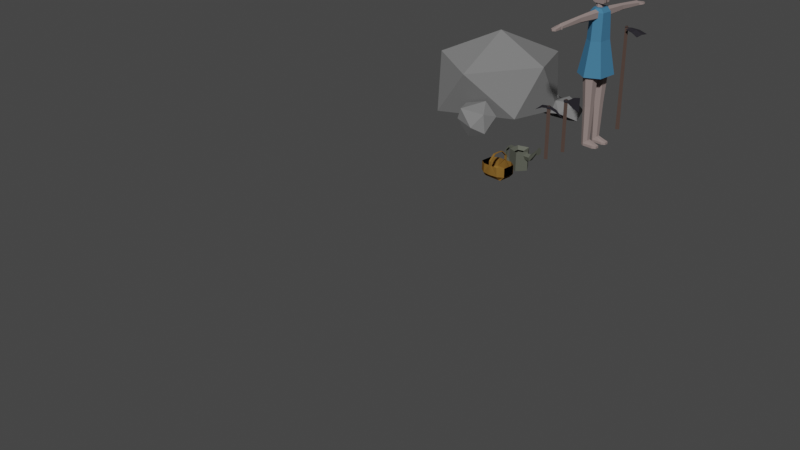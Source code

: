 # Source: temporary_objects.blend  (saved by Blender 2.82.7; exported with 4.5.12 LTS)
import bpy
from mathutils import Matrix  # noqa: F401  (used for matrix-valued properties, if any)

bpy.ops.wm.read_factory_settings(use_empty=True)
scene = bpy.context.scene
scene.name = 'Scene'

# ---- collections
col_collection = bpy.data.collections.new('Collection'); scene.collection.children.link(col_collection)

# ---- materials (node trees are filled in below, after node groups)
mat_dress_001 = bpy.data.materials.new('Dress.001')
mat_dress_001.use_transparent_shadow = False
mat_skin = bpy.data.materials.new('Skin')
mat_skin.use_transparent_shadow = False
mat_dress = bpy.data.materials.new('Dress')
mat_dress.use_transparent_shadow = False
mat_metal_001 = bpy.data.materials.new('Metal.001')
mat_metal_001.use_transparent_shadow = False
mat_material_001 = bpy.data.materials.new('Material.001')
mat_material_001.use_transparent_shadow = False
mat_metal = bpy.data.materials.new('Metal')
mat_metal.use_transparent_shadow = False
mat_stone = bpy.data.materials.new('Stone')
mat_stone.use_transparent_shadow = False
mat_metal_003 = bpy.data.materials.new('Metal.003')
mat_metal_003.use_transparent_shadow = False
mat_material_003 = bpy.data.materials.new('Material.003')
mat_material_003.use_transparent_shadow = False

# ---- material node trees
mat_dress_001.use_nodes = True; mat_dress_001.node_tree.nodes.clear()
_N = mat_dress_001.node_tree.nodes; _L = mat_dress_001.node_tree.links
n0 = _N.new('ShaderNodeOutputMaterial'); n0.name = 'Material Output'; n0.location = (300, 300)
n1 = _N.new('ShaderNodeBsdfPrincipled'); n1.name = 'Principled BSDF'; n1.location = (10, 300)
n1.distribution = 'GGX'
n1.subsurface_method = 'BURLEY'
n1.inputs[0].default_value = (0.05666, 0.1797, 0.3108, 1.0)
n1.inputs[2].default_value = 0.0
n1.inputs[3].default_value = 1.45
n1.inputs[13].default_value = 0.0
n1.inputs[27].default_value = (0.0, 0.0, 0.0, 1.0)
n1.inputs[28].default_value = 1.0
_L.new(n1.outputs[0], n0.inputs[0])
n0.is_active_output = True
mat_skin.use_nodes = True; mat_skin.node_tree.nodes.clear()
_N = mat_skin.node_tree.nodes; _L = mat_skin.node_tree.links
n0 = _N.new('ShaderNodeOutputMaterial'); n0.name = 'Material Output'; n0.location = (300, 300)
n1 = _N.new('ShaderNodeBsdfPrincipled'); n1.name = 'Principled BSDF'; n1.location = (10, 300)
n1.distribution = 'GGX'
n1.subsurface_method = 'BURLEY'
n1.inputs[0].default_value = (0.2738, 0.2124, 0.1994, 1.0)
n1.inputs[2].default_value = 1.0
n1.inputs[3].default_value = 1.45
n1.inputs[13].default_value = 0.5923
n1.inputs[27].default_value = (0.0, 0.0, 0.0, 1.0)
n1.inputs[28].default_value = 1.0
_L.new(n1.outputs[0], n0.inputs[0])
n0.is_active_output = True
mat_dress.use_nodes = True; mat_dress.node_tree.nodes.clear()
_N = mat_dress.node_tree.nodes; _L = mat_dress.node_tree.links
n0 = _N.new('ShaderNodeOutputMaterial'); n0.name = 'Material Output'; n0.location = (300, 300)
n1 = _N.new('ShaderNodeBsdfPrincipled'); n1.name = 'Principled BSDF'; n1.location = (10, 300)
n1.distribution = 'GGX'
n1.subsurface_method = 'BURLEY'
n1.inputs[0].default_value = (0.3108, 0.09031, 0.1283, 1.0)
n1.inputs[2].default_value = 0.0
n1.inputs[3].default_value = 1.45
n1.inputs[13].default_value = 0.0
n1.inputs[27].default_value = (0.0, 0.0, 0.0, 1.0)
n1.inputs[28].default_value = 1.0
_L.new(n1.outputs[0], n0.inputs[0])
n0.is_active_output = True
mat_metal_001.use_nodes = True; mat_metal_001.node_tree.nodes.clear()
_N = mat_metal_001.node_tree.nodes; _L = mat_metal_001.node_tree.links
n0 = _N.new('ShaderNodeOutputMaterial'); n0.name = 'Material Output'; n0.location = (300, 300)
n1 = _N.new('ShaderNodeBsdfPrincipled'); n1.name = 'Principled BSDF'; n1.location = (10, 300)
n1.distribution = 'GGX'
n1.subsurface_method = 'BURLEY'
n1.inputs[0].default_value = (0.0251, 0.02351, 0.0291, 1.0)
n1.inputs[3].default_value = 1.45
n1.inputs[13].default_value = 0.08333
n1.inputs[27].default_value = (0.0, 0.0, 0.0, 1.0)
n1.inputs[28].default_value = 1.0
_L.new(n1.outputs[0], n0.inputs[0])
n0.is_active_output = True
mat_material_001.use_nodes = True; mat_material_001.node_tree.nodes.clear()
_N = mat_material_001.node_tree.nodes; _L = mat_material_001.node_tree.links
n0 = _N.new('ShaderNodeOutputMaterial'); n0.name = 'Material Output'; n0.location = (300, 300)
n1 = _N.new('ShaderNodeBsdfPrincipled'); n1.name = 'Principled BSDF'; n1.location = (10, 300)
n1.distribution = 'GGX'
n1.subsurface_method = 'BURLEY'
n1.inputs[0].default_value = (0.07658, 0.05134, 0.04286, 1.0)
n1.inputs[2].default_value = 0.0
n1.inputs[3].default_value = 1.45
n1.inputs[13].default_value = 0.0
n1.inputs[27].default_value = (0.0, 0.0, 0.0, 1.0)
n1.inputs[28].default_value = 1.0
_L.new(n1.outputs[0], n0.inputs[0])
n0.is_active_output = True
mat_metal.use_nodes = True; mat_metal.node_tree.nodes.clear()
_N = mat_metal.node_tree.nodes; _L = mat_metal.node_tree.links
n0 = _N.new('ShaderNodeOutputMaterial'); n0.name = 'Material Output'; n0.location = (300, 300)
n1 = _N.new('ShaderNodeBsdfPrincipled'); n1.name = 'Principled BSDF'; n1.location = (10, 300)
n1.distribution = 'GGX'
n1.subsurface_method = 'BURLEY'
n1.inputs[0].default_value = (0.1324, 0.1515, 0.2019, 1.0)
n1.inputs[2].default_value = 0.7639
n1.inputs[3].default_value = 1.45
n1.inputs[13].default_value = 0.125
n1.inputs[27].default_value = (0.0, 0.0, 0.0, 1.0)
n1.inputs[28].default_value = 1.0
_L.new(n1.outputs[0], n0.inputs[0])
n0.is_active_output = True
mat_stone.use_nodes = True; mat_stone.node_tree.nodes.clear()
_N = mat_stone.node_tree.nodes; _L = mat_stone.node_tree.links
n0 = _N.new('ShaderNodeOutputMaterial'); n0.name = 'Material Output'; n0.location = (300, 300)
n1 = _N.new('ShaderNodeBsdfPrincipled'); n1.name = 'Principled BSDF'; n1.location = (10, 300)
n1.distribution = 'GGX'
n1.subsurface_method = 'BURLEY'
n1.inputs[0].default_value = (0.1902, 0.1902, 0.1902, 1.0)
n1.inputs[2].default_value = 1.0
n1.inputs[3].default_value = 1.45
n1.inputs[13].default_value = 0.1769
n1.inputs[27].default_value = (0.0, 0.0, 0.0, 1.0)
n1.inputs[28].default_value = 1.0
_L.new(n1.outputs[0], n0.inputs[0])
n0.is_active_output = True
mat_metal_003.use_nodes = True; mat_metal_003.node_tree.nodes.clear()
_N = mat_metal_003.node_tree.nodes; _L = mat_metal_003.node_tree.links
n0 = _N.new('ShaderNodeOutputMaterial'); n0.name = 'Material Output'; n0.location = (300, 300)
n1 = _N.new('ShaderNodeBsdfPrincipled'); n1.name = 'Principled BSDF'; n1.location = (10, 300)
n1.distribution = 'GGX'
n1.subsurface_method = 'BURLEY'
n1.inputs[0].default_value = (0.1549, 0.1626, 0.131, 1.0)
n1.inputs[1].default_value = 0.5278
n1.inputs[2].default_value = 0.6111
n1.inputs[3].default_value = 1.45
n1.inputs[13].default_value = 0.1667
n1.inputs[27].default_value = (0.0, 0.0, 0.0, 1.0)
n1.inputs[28].default_value = 1.0
_L.new(n1.outputs[0], n0.inputs[0])
n0.is_active_output = True
mat_material_003.use_nodes = True; mat_material_003.node_tree.nodes.clear()
_N = mat_material_003.node_tree.nodes; _L = mat_material_003.node_tree.links
n0 = _N.new('ShaderNodeOutputMaterial'); n0.name = 'Material Output'; n0.location = (300, 300)
n1 = _N.new('ShaderNodeBsdfPrincipled'); n1.name = 'Principled BSDF'; n1.location = (10, 300)
n1.distribution = 'GGX'
n1.subsurface_method = 'BURLEY'
n1.inputs[0].default_value = (0.214, 0.1115, 0.02462, 1.0)
n1.inputs[2].default_value = 0.1111
n1.inputs[3].default_value = 1.45
n1.inputs[13].default_value = 0.0
n1.inputs[27].default_value = (0.0, 0.0, 0.0, 1.0)
n1.inputs[28].default_value = 1.0
_L.new(n1.outputs[0], n0.inputs[0])
n0.is_active_output = True

# ---- world
world_world = bpy.data.worlds.new('World'); scene.world = world_world
world_world.use_nodes = True; world_world.node_tree.nodes.clear()
_N = world_world.node_tree.nodes; _L = world_world.node_tree.links
n0 = _N.new('ShaderNodeOutputWorld'); n0.name = 'World Output'; n0.location = (300, 300)
n1 = _N.new('ShaderNodeBackground'); n1.name = 'Background'; n1.location = (10, 300)
n1.inputs[0].default_value = (0.05088, 0.05088, 0.05088, 1.0)
_L.new(n1.outputs[0], n0.inputs[0])
n0.is_active_output = True
world_world.color = (0.05088, 0.05088, 0.05088)
world_world.use_sun_shadow = False
world_world.sun_shadow_jitter_overblur = 0.0

# ---- cameras
cam_camera = bpy.data.cameras.new('Camera')
cam_camera.clip_end = 100.0
cam_camera.ortho_scale = 7.314

# ---- meshes
me_cylinder = bpy.data.meshes.new('Cylinder')
me_cylinder.from_pydata([(-2.187e-09, 0.2232, 0.8199), (-6.766e-09, 0.09207, 1.601), (0.1709, 0.1246, 0.8199), (0.0535, 0.05966, 1.601), (-0.1709, 0.1246, 0.8199), (-0.0535, 0.05966, 1.601), (-6.501e-09, 0.1823, 0.8199), (0.07358, 0.1398, 0.8199), (0.07358, 0.05486, 0.8199), (-1.393e-08, 0.01238, 0.8199), (-0.07358, 0.05486, 0.8199), (-0.07358, 0.1398, 0.8199), (-6.854e-09, 0.1529, 0.4495), (0.05566, 0.1207, 0.4495), (0.05566, 0.05645, 0.4495), (-1.247e-08, 0.02432, 0.4495), (-0.05566, 0.05645, 0.4495), (-0.05566, 0.1207, 0.4495), (-5.314e-09, 0.1429, 1.23), (0.1013, 0.08441, 1.23), (-0.1013, 0.08441, 1.23), (-0.1709, 0.0, 0.8199), (-0.0535, 0.0, 1.601), (-0.1013, 0.0, 1.23), (-0.001782, 0.3853, 1.571), (0.001563, 0.1013, 1.591), (0.02778, 0.3851, 1.553), (0.04477, 0.0849, 1.565), (0.02778, 0.3845, 1.505), (0.04477, 0.08991, 1.496), (-0.001782, 0.3843, 1.487), (0.001562, 0.1236, 1.469), (-0.03088, 0.3845, 1.505), (-0.04246, 0.08991, 1.496), (-0.03088, 0.3851, 1.553), (-0.04246, 0.0849, 1.565), (0.1709, 0.0, 0.8199), (0.0535, 0.0, 1.601), (0.1013, 0.0, 1.23), (-0.04168, 0.1127, -0.009717), (-7.523e-09, 0.1367, -0.009717), (-0.04168, 0.06452, -0.009717), (-1.173e-08, 0.04046, -0.009717), (0.04168, 0.06452, 0.03132), (0.04168, 0.1127, 0.03132), (-0.04168, 0.1127, -0.03681), (-7.523e-09, 0.1367, -0.03681), (-0.04168, 0.06452, -0.03681), (-1.173e-08, 0.04046, -0.03681), (0.04168, 0.06452, -0.03681), (0.04168, 0.1127, -0.03681), (0.1725, 0.06452, -0.009717), (0.1309, 0.04046, -0.009717), (0.1725, 0.1127, -0.009717), (0.1309, 0.1367, -0.009717), (0.1725, 0.06452, -0.03681), (0.1309, 0.04046, -0.03681), (0.1725, 0.1127, -0.03681), (0.1309, 0.1367, -0.03681), (-5.298e-09, 0.123, 1.555), (0.09109, 0.0682, 1.555), (-0.09109, 0.0682, 1.555), (-0.09109, 0.0, 1.555), (0.09109, 0.0, 1.555), (-0.007286, 0.6919, 1.546), (0.02922, 0.697, 1.523), (0.02922, 0.6965, 1.496), (-0.007286, 0.6908, 1.482), (-0.03915, 0.6911, 1.493), (-0.03915, 0.6916, 1.526), (0.02535, 0.812, 1.507), (0.02535, 0.8115, 1.487), (-0.03915, 0.8115, 1.487), (-0.03915, 0.812, 1.507), (-0.006898, 0.6911, 1.493), (-0.006898, 0.8343, 1.507), (-0.006898, 0.8337, 1.487), (0.02535, 0.7131, 1.49), (0.02535, 0.7137, 1.524), (-0.03915, 0.7137, 1.524), (-0.03915, 0.7131, 1.49), (-0.006898, 0.7172, 1.49), (-0.006898, 0.7178, 1.535), (0.05915, 0.7387, 1.516), (0.05935, 0.7385, 1.502), (0.05294, 0.7503, 1.517), (0.05321, 0.7501, 1.499), (-0.01504, 0.04216, 1.602), (-0.01525, 0.03651, 1.654), (0.0308, 0.02084, 1.602), (0.02155, 0.02113, 1.654), (-0.0535, 0.02084, 1.602), (-0.05205, 0.02113, 1.654), (0.0308, -0.0001607, 1.602), (0.02155, 0.0, 1.654), (-0.05205, 0.0, 1.654), (-0.07724, -0.005017, 1.771), (0.07148, -0.005017, 1.771), (-0.04607, 0.04644, 1.65), (-0.05968, 0.05994, 1.799), (0.07148, 0.05742, 1.771), (-0.07724, 0.05742, 1.771), (0.0651, 0.04644, 1.65), (0.03876, 0.05994, 1.799), (-0.04607, -0.005017, 1.65), (-0.05968, -0.005017, 1.799), (0.0651, -0.005017, 1.65), (0.03876, -0.005017, 1.799), (-0.07724, 0.04758, 1.663), (0.07148, 0.04758, 1.663), (0.07148, -0.005017, 1.663), (-0.07724, -0.005017, 1.663)], [], [(59, 1, 3, 60), (3, 1, 5, 22, 37), (62, 22, 5, 61), (61, 5, 1, 59), (8, 9, 15, 14), (17, 12, 40, 39), (9, 10, 16, 15), (6, 7, 13, 12), (10, 11, 17, 16), (7, 8, 14, 13), (11, 6, 12, 17), (0, 2, 36, 21, 4), (4, 20, 18, 0), (21, 23, 20, 4), (0, 18, 19, 2), (24, 25, 27, 26), (26, 27, 29, 28), (28, 29, 31, 30), (30, 31, 33, 32), (32, 33, 35, 34), (34, 35, 25, 24), (2, 19, 38, 36), (60, 3, 37, 63), (28, 30, 67, 66), (40, 44, 53, 54), (12, 13, 44, 40), (14, 15, 42, 43), (16, 17, 39, 41), (13, 14, 43, 44), (15, 16, 41, 42), (46, 50, 49, 48, 47, 45), (49, 50, 57, 55), (41, 39, 45, 47), (42, 48, 56, 52), (42, 41, 47, 48), (39, 40, 46, 45), (54, 53, 57, 58), (51, 52, 56, 55), (53, 51, 55, 57), (43, 42, 52, 51), (46, 40, 54, 58), (50, 46, 58, 57), (44, 43, 51, 53), (48, 49, 55, 56), (19, 60, 63, 38), (20, 61, 59, 18), (23, 62, 61, 20), (18, 59, 60, 19), (34, 24, 64, 69), (30, 32, 68, 67), (26, 28, 66, 65), (32, 34, 69, 68), (24, 26, 65, 64), (78, 77, 71, 70), (68, 74, 66, 67), (75, 70, 71, 76), (82, 78, 70, 75), (80, 79, 73, 72), (81, 80, 72, 76), (77, 81, 76, 71), (79, 82, 75, 73), (73, 75, 76, 72), (69, 64, 82, 79), (66, 74, 81, 77), (74, 68, 80, 81), (68, 69, 79, 80), (64, 65, 78, 82), (78, 65, 83, 85), (83, 84, 86, 85), (66, 77, 86, 84), (77, 78, 85, 86), (65, 66, 84, 83), (87, 88, 90, 89), (90, 88, 92, 95, 94), (22, 95, 92, 91), (91, 92, 88, 87), (89, 90, 94, 93), (96, 105, 99, 101), (101, 99, 103, 100), (98, 108, 109, 102), (102, 109, 110, 106), (111, 96, 101, 108), (108, 101, 100, 109), (103, 99, 105, 107), (98, 102, 106, 104), (100, 103, 107, 97), (109, 100, 97, 110), (104, 111, 108, 98)])
me_cylinder.polygons.foreach_set('material_index', [0, 0, 0, 0, 1, 1, 1, 1, 1, 1, 1, 0, 0, 0, 0, 1, 1, 1, 1, 1, 1, 0, 0, 1, 1, 1, 1, 1, 1, 1, 1, 1, 1, 1, 1, 1, 1, 1, 1, 1, 1, 1, 1, 1, 0, 0, 0, 0, 1, 1, 1, 1, 1, 1, 1, 1, 1, 1, 1, 1, 1, 1, 1, 1, 1, 1, 1, 1, 1, 1, 1, 1, 1, 1, 1, 1, 1, 1, 1, 1, 1, 1, 1, 1, 1, 1, 1, 1])
_uv = me_cylinder.uv_layers.new(name='UVMap')
_uv.uv.foreach_set('vector', [1.0, 0.9706, 1.0, 1.0, 0.8333, 1.0, 0.8333, 0.9706, 0.4578, 0.37, 0.25, 0.49, 0.04215, 0.37, 0.04215, 0.25, 0.4578, 0.25, 0.25, 0.9706, 0.25, 1.0, 0.1667, 1.0, 0.1667, 0.9706, 0.1667, 0.9706, 0.1667, 1.0, -8.941e-08, 1.0, -8.941e-08, 0.9706, 0.9578, 0.13, 0.75, 0.01, 0.75, 0.01, 0.9578, 0.13, 0.5422, 0.37, 0.75, 0.49, 0.75, 0.49, 0.5422, 0.37, 0.75, 0.01, 0.5422, 0.13, 0.5422, 0.13, 0.75, 0.01, 0.75, 0.49, 0.9578, 0.37, 0.9578, 0.37, 0.75, 0.49, 0.5422, 0.13, 0.5422, 0.37, 0.5422, 0.37, 0.5422, 0.13, 0.9578, 0.37, 0.9578, 0.13, 0.9578, 0.13, 0.9578, 0.37, 0.5422, 0.37, 0.75, 0.49, 0.75, 0.49, 0.5422, 0.37, -8.941e-08, 0.5, 0.8333, 0.5, 0.75, 0.5, 0.25, 0.5, 0.1667, 0.5, 0.1667, 0.5, 0.1667, 0.7623, -8.941e-08, 0.7623, -8.941e-08, 0.5, 0.25, 0.5, 0.25, 0.7623, 0.1667, 0.7623, 0.1667, 0.5, 1.0, 0.5, 1.0, 0.7623, 0.8333, 0.7623, 0.8333, 0.5, 1.0, 0.5, 1.0, 1.0, 0.8333, 1.0, 0.8333, 0.5, 0.8333, 0.5, 0.8333, 1.0, 0.6667, 1.0, 0.6667, 0.5, 0.6667, 0.5, 0.6667, 1.0, 0.5, 1.0, 0.5, 0.5, 0.5, 0.5, 0.5, 1.0, 0.3333, 1.0, 0.3333, 0.5, 0.3333, 0.5, 0.3333, 1.0, 0.1667, 1.0, 0.1667, 0.5, 0.1667, 0.5, 0.1667, 1.0, -8.941e-08, 1.0, -8.941e-08, 0.5, 0.8333, 0.5, 0.8333, 0.7623, 0.75, 0.7623, 0.75, 0.5, 0.8333, 0.9706, 0.8333, 1.0, 0.75, 1.0, 0.75, 0.9706, 0.6667, 0.5, 0.5, 0.5, 0.5, 0.5, 0.6667, 0.5, 0.75, 0.49, 0.9578, 0.37, 0.9578, 0.37, 0.75, 0.49, 0.75, 0.49, 0.9578, 0.37, 0.9578, 0.37, 0.75, 0.49, 0.9578, 0.13, 0.75, 0.01, 0.75, 0.01, 0.9578, 0.13, 0.5422, 0.13, 0.5422, 0.37, 0.5422, 0.37, 0.5422, 0.13, 0.9578, 0.37, 0.9578, 0.13, 0.9578, 0.13, 0.9578, 0.37, 0.75, 0.01, 0.5422, 0.13, 0.5422, 0.13, 0.75, 0.01, 0.75, 0.49, 0.9578, 0.37, 0.9578, 0.13, 0.75, 0.01, 0.5422, 0.13, 0.5422, 0.37, 0.9578, 0.13, 0.9578, 0.37, 0.9578, 0.37, 0.9578, 0.13, 0.5422, 0.13, 0.5422, 0.37, 0.5422, 0.37, 0.5422, 0.13, 0.75, 0.01, 0.75, 0.01, 0.75, 0.01, 0.75, 0.01, 0.75, 0.01, 0.5422, 0.13, 0.5422, 0.13, 0.75, 0.01, 0.5422, 0.37, 0.75, 0.49, 0.75, 0.49, 0.5422, 0.37, 0.75, 0.49, 0.9578, 0.37, 0.9578, 0.37, 0.75, 0.49, 0.9578, 0.13, 0.75, 0.01, 0.75, 0.01, 0.9578, 0.13, 0.9578, 0.37, 0.9578, 0.13, 0.9578, 0.13, 0.9578, 0.37, 0.9578, 0.13, 0.75, 0.01, 0.75, 0.01, 0.9578, 0.13, 0.75, 0.49, 0.75, 0.49, 0.75, 0.49, 0.75, 0.49, 0.9578, 0.37, 0.75, 0.49, 0.75, 0.49, 0.9578, 0.37, 0.9578, 0.37, 0.9578, 0.13, 0.9578, 0.13, 0.9578, 0.37, 0.75, 0.01, 0.9578, 0.13, 0.9578, 0.13, 0.75, 0.01, 0.8333, 0.7623, 0.8333, 0.9706, 0.75, 0.9706, 0.75, 0.7623, 0.1667, 0.7623, 0.1667, 0.9706, -8.941e-08, 0.9706, -8.941e-08, 0.7623, 0.25, 0.7623, 0.25, 0.9706, 0.1667, 0.9706, 0.1667, 0.7623, 1.0, 0.7623, 1.0, 0.9706, 0.8333, 0.9706, 0.8333, 0.7623, 0.1667, 0.5, -8.941e-08, 0.5, -8.941e-08, 0.5, 0.1667, 0.5, 0.5, 0.5, 0.3333, 0.5, 0.3333, 0.5, 0.5, 0.5, 0.8333, 0.5, 0.6667, 0.5, 0.6667, 0.5, 0.8333, 0.5, 0.3333, 0.5, 0.1667, 0.5, 0.1667, 0.5, 0.3333, 0.5, 1.0, 0.5, 0.8333, 0.5, 0.8333, 0.5, 1.0, 0.5, 0.8333, 0.5, 0.6667, 0.5, 0.6667, 0.5, 0.8333, 0.5, 0.3333, 0.5, 0.5, 0.5, 0.6667, 0.5, 0.5, 0.5, 0.5, 0.5, 0.8333, 0.5, 0.6667, 0.5, 0.5, 0.5, 0.5, 0.5, 0.8333, 0.5, 0.8333, 0.5, 0.5, 0.5, 0.3333, 0.5, 0.1667, 0.5, 0.1667, 0.5, 0.3333, 0.5, 0.5, 0.5, 0.3333, 0.5, 0.3333, 0.5, 0.5, 0.5, 0.6667, 0.5, 0.5, 0.5, 0.5, 0.5, 0.6667, 0.5, 0.1667, 0.5, 0.5, 0.5, 0.5, 0.5, 0.1667, 0.5, 0.1667, 0.5, 0.5, 0.5, 0.5, 0.5, 0.3333, 0.5, 0.1667, 0.5, 0.5, 0.5, 0.5, 0.5, 0.1667, 0.5, 0.6667, 0.5, 0.5, 0.5, 0.5, 0.5, 0.6667, 0.5, 0.5, 0.5, 0.3333, 0.5, 0.3333, 0.5, 0.5, 0.5, 0.3333, 0.5, 0.1667, 0.5, 0.1667, 0.5, 0.3333, 0.5, 0.5, 0.5, 0.8333, 0.5, 0.8333, 0.5, 0.5, 0.5, 0.8333, 0.5, 0.8333, 0.5, 0.8333, 0.5, 0.8333, 0.5, 0.8333, 0.5, 0.6667, 0.5, 0.6667, 0.5, 0.8333, 0.5, 0.6667, 0.5, 0.6667, 0.5, 0.6667, 0.5, 0.6667, 0.5, 0.6667, 0.5, 0.8333, 0.5, 0.8333, 0.5, 0.6667, 0.5, 0.8333, 0.5, 0.6667, 0.5, 0.6667, 0.5, 0.8333, 0.5, 1.0, 0.5, 1.0, 1.0, 0.8333, 1.0, 0.8333, 0.5, 0.4578, 0.37, 0.25, 0.49, 0.04215, 0.37, 0.04215, 0.25, 0.4578, 0.25, 0.25, 0.5, 0.25, 1.0, 0.1667, 1.0, 0.1667, 0.5, 0.1667, 0.5, 0.1667, 1.0, -8.941e-08, 1.0, -8.941e-08, 0.5, 0.8333, 0.5, 0.8333, 1.0, 0.75, 1.0, 0.75, 0.5, 0.5784, 0.125, 0.625, 0.125, 0.625, 0.25, 0.5784, 0.25, 0.5784, 0.25, 0.625, 0.25, 0.625, 0.5, 0.5784, 0.5, 0.375, 0.25, 0.3962, 0.25, 0.3962, 0.5, 0.375, 0.5, 0.375, 0.5, 0.3962, 0.5, 0.3962, 0.625, 0.375, 0.625, 0.3962, 0.125, 0.5784, 0.125, 0.5784, 0.25, 0.3962, 0.25, 0.3962, 0.25, 0.5784, 0.25, 0.5784, 0.5, 0.3962, 0.5, 0.625, 0.5, 0.875, 0.5, 0.875, 0.625, 0.625, 0.625, 0.125, 0.5, 0.375, 0.5, 0.375, 0.625, 0.125, 0.625, 0.5784, 0.5, 0.625, 0.5, 0.625, 0.625, 0.5784, 0.625, 0.3962, 0.5, 0.5784, 0.5, 0.5784, 0.625, 0.3962, 0.625, 0.375, 0.125, 0.3962, 0.125, 0.3962, 0.25, 0.375, 0.25])
me_cylinder.materials.append(mat_dress_001)
me_cylinder.materials.append(mat_skin)
me_cylinder.materials.append(mat_dress)
me_cylinder.use_remesh_fix_poles = True
me_cylinder.use_remesh_preserve_attributes = False
me_cylinder.use_mirror_vertex_groups = False
me_cylinder.update()
me_cylinder_002 = bpy.data.meshes.new('Cylinder.002')
me_cylinder_002.from_pydata([(0.0, 1.0, -0.3701), (-2.98e-08, 0.7804, 1.63), (0.866, -0.5, -0.3701), (0.6758, -0.3902, 1.63), (-0.866, -0.5, -0.3701), (-0.6758, -0.3902, 1.63), (-2.944e-08, 0.783, 1.606), (0.6781, -0.3915, 1.606), (-0.6781, -0.3915, 1.606), (-2.958e-08, 0.782, 1.615), (0.6772, -0.391, 1.615), (-0.6772, -0.391, 1.615), (0.6772, -0.391, 1.615), (0.6781, -0.3915, 1.606), (-0.6772, -0.391, 1.615), (-0.6781, -0.3915, 1.606), (-2.944e-08, 0.783, 1.606), (-2.958e-08, 0.782, 1.615), (0.6772, -0.391, 1.615), (0.6781, -0.3915, 1.606), (-0.6772, -0.391, 1.615), (-0.6781, -0.3915, 1.606), (-2.944e-08, 0.783, 1.606), (-2.958e-08, 0.782, 1.615), (0.7769, -0.3334, 1.615), (0.7778, -0.3339, 1.606), (0.09973, 0.8406, 1.606), (0.09973, 0.8396, 1.615), (-0.7751, -0.3345, 1.615), (-0.776, -0.335, 1.606), (-0.09789, 0.8395, 1.606), (-0.09789, 0.8385, 1.615), (0.6772, -0.4782, 1.615), (0.6781, -0.4787, 1.606), (-0.6772, -0.4782, 1.615), (-0.6781, -0.4787, 1.606), (-1.209, -0.5849, 1.612), (-1.21, -0.5854, 1.609), (-1.111, -0.7286, 1.612), (-1.112, -0.7291, 1.609), (-5.08, -6.938, 1.52), (0.04408, -2.409, 1.587), (-8.546, -0.9339, 1.52), (-2.062, 1.238, 1.587), (-8.582, -0.9548, 1.526), (-5.116, -6.959, 1.526), (0.00796, -2.429, 1.593), (-2.098, 1.218, 1.593), (-2.637, -4.742, 1.573), (-5.423, 0.08338, 1.573), (-2.673, -4.763, 1.579), (-5.459, 0.06253, 1.579), (-6.945, -4.012, 1.542), (-1.141, -0.6614, 1.609), (-6.981, -4.033, 1.548), (-1.177, -0.6822, 1.615), (-4.198, -2.427, 1.601), (-4.162, -2.406, 1.595)], [], [(9, 1, 3, 10), (10, 3, 5, 11), (11, 5, 1, 9), (4, 8, 6, 0), (2, 7, 8, 4), (0, 6, 7, 2), (11, 9, 17, 14), (9, 10, 12, 17), (14, 17, 23, 20), (17, 12, 18, 23), (15, 13, 19, 21), (7, 6, 16, 13), (6, 8, 15, 16), (10, 11, 14, 12), (22, 21, 29, 30), (19, 22, 26, 25), (13, 16, 22, 19), (16, 15, 21, 22), (12, 14, 20, 18), (26, 27, 24, 25), (32, 33, 25, 24), (23, 18, 24, 27), (29, 28, 31, 30), (20, 23, 31, 28), (33, 32, 34, 35), (18, 20, 34, 32), (21, 19, 33, 35), (29, 28, 36, 37), (34, 35, 39, 38), (28, 34, 38, 36), (57, 49, 43, 53), (56, 55, 47, 51), (53, 43, 47, 55), (52, 40, 45, 54), (49, 42, 44, 51), (48, 41, 46, 50), (40, 48, 50, 45), (43, 49, 51, 47), (54, 56, 51, 44), (52, 42, 49, 57), (40, 52, 57, 48), (45, 50, 56, 54), (42, 52, 54, 44), (41, 53, 55, 46), (50, 46, 55, 56), (48, 57, 53, 41), (27, 26, 30, 31)])
me_cylinder_002.polygons.foreach_set('material_index', [1, 1, 1, 1, 1, 1, 0, 0, 0, 0, 0, 0, 0, 0, 0, 0, 0, 0, 0, 0, 0, 0, 0, 0, 0, 0, 0, 0, 0, 0, 0, 0, 0, 0, 0, 0, 0, 0, 0, 0, 0, 0, 0, 0, 0, 0, 0])
_uv = me_cylinder_002.uv_layers.new(name='UVMap')
_uv.uv.foreach_set('vector', [1.0, 0.9963, 1.0, 1.0, 0.6667, 1.0, 0.6667, 0.9963, 0.6667, 0.9963, 0.6667, 1.0, 0.3333, 1.0, 0.3333, 0.9963, 0.3333, 0.9963, 0.3333, 1.0, -5.96e-08, 1.0, -5.96e-08, 0.9963, 0.3333, 0.5, 0.3333, 0.994, -5.96e-08, 0.994, -5.96e-08, 0.5, 0.6667, 0.5, 0.6667, 0.994, 0.3333, 0.994, 0.3333, 0.5, 1.0, 0.5, 1.0, 0.994, 0.6667, 0.994, 0.6667, 0.5, 0.3333, 0.9963, -5.96e-08, 0.9963, -5.96e-08, 0.9963, 0.3333, 0.9963, 1.0, 0.9963, 0.6667, 0.9963, 0.6667, 0.9963, 1.0, 0.9963, 0.3333, 0.9963, -5.96e-08, 0.9963, -5.96e-08, 0.9963, 0.3333, 0.9963, 1.0, 0.9963, 0.6667, 0.9963, 0.6667, 0.9963, 1.0, 0.9963, 0.3333, 0.994, 0.6667, 0.994, 0.6667, 0.994, 0.3333, 0.994, 0.6667, 0.994, 1.0, 0.994, 1.0, 0.994, 0.6667, 0.994, -5.96e-08, 0.994, 0.3333, 0.994, 0.3333, 0.994, -5.96e-08, 0.994, 0.6667, 0.9963, 0.3333, 0.9963, 0.3333, 0.9963, 0.6667, 0.9963, -5.96e-08, 0.994, 0.3333, 0.994, 0.3333, 0.994, -5.96e-08, 0.994, 0.6667, 0.994, 1.0, 0.994, 1.0, 0.994, 0.6667, 0.994, 0.6667, 0.994, 1.0, 0.994, 1.0, 0.994, 0.6667, 0.994, -5.96e-08, 0.994, 0.3333, 0.994, 0.3333, 0.994, -5.96e-08, 0.994, 0.6667, 0.9963, 0.3333, 0.9963, 0.3333, 0.9963, 0.6667, 0.9963, 1.0, 0.994, 1.0, 0.9963, 0.6667, 0.9963, 0.6667, 0.994, 0.6667, 0.9963, 0.6667, 0.994, 0.6667, 0.994, 0.6667, 0.9963, 1.0, 0.9963, 0.6667, 0.9963, 0.6667, 0.9963, 1.0, 0.9963, 0.3333, 0.994, 0.3333, 0.9963, -5.96e-08, 0.9963, -5.96e-08, 0.994, 0.3333, 0.9963, -5.96e-08, 0.9963, -5.96e-08, 0.9963, 0.3333, 0.9963, 0.6667, 0.994, 0.6667, 0.9963, 0.3333, 0.9963, 0.3333, 0.994, 0.6667, 0.9963, 0.3333, 0.9963, 0.3333, 0.9963, 0.6667, 0.9963, 0.3333, 0.994, 0.6667, 0.994, 0.6667, 0.994, 0.3333, 0.994, 0.3333, 0.994, 0.3333, 0.9963, 0.3333, 0.9963, 0.3333, 0.994, 0.3333, 0.9963, 0.3333, 0.994, 0.3333, 0.994, 0.3333, 0.9963, 0.0, 0.0, 0.0, 0.0, 0.0, 0.0, 0.0, 0.0, 0.5, 0.5, 0.5, 1.0, 1.0, 1.0, 1.0, 0.5, 0.5, 0.5, 1.0, 0.5, 1.0, 1.0, 0.5, 1.0, 1.0, 0.5, 1.0, 1.0, 1.0, 1.0, 1.0, 0.5, 0.0, 0.5, 0.0, 0.0, 0.0, 0.0, 0.0, 0.5, 0.5, 1.0, 0.0, 1.0, 0.0, 1.0, 0.5, 1.0, 0.5, 0.0, 1.0, 0.0, 1.0, 0.0, 0.5, 0.0, 0.0, 0.0, 0.5, 0.0, 0.5, 0.0, 0.0, 0.0, 1.0, 1.0, 0.5, 1.0, 0.5, 1.0, 1.0, 1.0, 0.0, 0.5, 0.5, 0.5, 0.5, 1.0, 0.0, 1.0, 0.0, 0.5, 0.0, 1.0, 0.5, 1.0, 0.5, 0.5, 0.0, 0.0, 0.0, 0.5, 0.5, 0.5, 0.5, 0.0, 0.0, 0.0, 0.5, 0.0, 0.5, 0.5, 0.0, 0.5, 0.0, 1.0, 0.0, 0.5, 0.0, 0.5, 0.0, 1.0, 1.0, 0.0, 1.0, 0.5, 1.0, 0.5, 1.0, 0.0, 0.5, 0.0, 1.0, 0.0, 1.0, 0.5, 0.5, 0.5, 0.5, 0.0, 0.5, 0.5, 1.0, 0.5, 1.0, 0.0, 1.0, 0.9963, 1.0, 0.994, -5.96e-08, 0.994, -5.96e-08, 0.9963])
me_cylinder_002.materials.append(mat_metal_001)
me_cylinder_002.materials.append(mat_material_001)
me_cylinder_002.use_remesh_fix_poles = True
me_cylinder_002.use_remesh_preserve_attributes = False
me_cylinder_002.use_mirror_vertex_groups = False
me_cylinder_002.update()
me_cylinder_001 = bpy.data.meshes.new('Cylinder.001')
me_cylinder_001.from_pydata([(0.0, 1.0, -1.0), (0.0, 1.0, 1.0), (0.866, -0.5, -1.0), (0.866, -0.5, 1.0), (-0.866, -0.5, -1.0), (-0.866, -0.5, 1.0), (0.0, 1.0, 0.9162), (0.866, -0.5, 0.9162), (-0.866, -0.5, 0.9162), (-0.866, -0.7851, 1.0), (0.866, -0.7851, 1.0), (0.866, -0.7851, 0.9162), (-0.866, -0.7851, 0.9162), (1.083, -0.3745, 1.0), (0.417, 1.126, 1.0), (0.417, 1.126, 0.9162), (1.083, -0.3745, 0.9162), (-0.3988, 1.115, 0.9162), (-0.3988, 1.115, 1.0), (-1.065, -0.385, 1.0), (-1.065, -0.385, 0.9162), (0.00911, 7.988, 0.688), (0.00911, 7.988, 1.228), (0.2131, 4.562, 0.7539), (0.2131, 4.562, 1.162), (-0.1949, 4.552, 1.162), (-0.1949, 4.552, 0.7539)], [], [(1, 3, 13, 14), (3, 1, 5), (6, 8, 20, 17), (0, 2, 4), (4, 8, 6, 0), (2, 7, 8, 4), (0, 6, 7, 2), (11, 10, 9, 12), (8, 7, 11, 12), (3, 5, 9, 10), (15, 14, 13, 16), (7, 6, 15, 16), (20, 19, 18, 17), (5, 1, 18, 19), (24, 23, 21, 22), (11, 16, 13, 10), (26, 25, 22, 21), (25, 24, 22), (23, 26, 21), (15, 17, 26, 23), (18, 14, 24, 25), (17, 18, 25, 26), (14, 15, 23, 24), (12, 9, 19, 20)])
me_cylinder_001.polygons.foreach_set('material_index', [0, 1, 0, 1, 1, 1, 1, 0, 0, 0, 0, 0, 0, 0, 0, 0, 0, 0, 0, 0, 0, 0, 0, 0])
_uv = me_cylinder_001.uv_layers.new(name='UVMap')
_uv.uv.foreach_set('vector', [0.25, 0.49, 0.4578, 0.13, 0.4578, 0.13, 0.25, 0.49, 0.4578, 0.13, 0.25, 0.49, 0.04215, 0.13, -5.96e-08, 0.9791, 0.3333, 0.9791, 0.3333, 0.9791, -5.96e-08, 0.9791, 0.75, 0.49, 0.9578, 0.13, 0.5422, 0.13, 0.3333, 0.5, 0.3333, 0.9791, -5.96e-08, 0.9791, -5.96e-08, 0.5, 0.6667, 0.5, 0.6667, 0.9791, 0.3333, 0.9791, 0.3333, 0.5, 1.0, 0.5, 1.0, 0.9791, 0.6667, 0.9791, 0.6667, 0.5, 0.6667, 0.9791, 0.6667, 1.0, 0.3333, 1.0, 0.3333, 0.9791, 0.3333, 0.9791, 0.6667, 0.9791, 0.6667, 0.9791, 0.3333, 0.9791, 0.4578, 0.13, 0.04215, 0.13, 0.04215, 0.13, 0.4578, 0.13, 1.0, 0.9791, 1.0, 1.0, 0.6667, 1.0, 0.6667, 0.9791, 0.6667, 0.9791, 1.0, 0.9791, 1.0, 0.9791, 0.6667, 0.9791, 0.3333, 0.9791, 0.3333, 1.0, -5.96e-08, 1.0, -5.96e-08, 0.9791, 0.04215, 0.13, 0.25, 0.49, 0.25, 0.49, 0.04215, 0.13, 1.0, 1.0, 1.0, 0.9791, -5.96e-08, 0.9791, -5.96e-08, 1.0, 0.6667, 0.9791, 0.6667, 0.9791, 0.6667, 1.0, 0.6667, 1.0, -5.96e-08, 0.9791, -5.96e-08, 1.0, -5.96e-08, 1.0, -5.96e-08, 0.9791, 0.0, 0.0, 0.0, 0.0, 0.0, 0.0, 0.0, 0.0, 0.0, 0.0, 0.0, 0.0, 0.0, 0.0, 0.0, 0.0, 0.0, 0.0, 0.0, 0.0, 0.0, 0.0, 0.0, 0.0, 0.0, 0.0, 0.0, 0.0, -5.96e-08, 0.9791, -5.96e-08, 1.0, -5.96e-08, 1.0, -5.96e-08, 0.9791, 1.0, 1.0, 1.0, 0.9791, 1.0, 0.9791, 1.0, 1.0, 0.3333, 0.9791, 0.3333, 1.0, 0.3333, 1.0, 0.3333, 0.9791])
me_cylinder_001.materials.append(mat_metal_001)
me_cylinder_001.materials.append(mat_material_001)
me_cylinder_001.materials.append(mat_metal)
me_cylinder_001.use_remesh_fix_poles = True
me_cylinder_001.use_remesh_preserve_attributes = False
me_cylinder_001.use_mirror_vertex_groups = False
me_cylinder_001.update()
me_icosphere = bpy.data.meshes.new('Icosphere')
me_icosphere.from_pydata([(0.5321, -0.3823, -0.1206), (-0.3831, -0.6933, -0.1849), (-0.7638, 0.08472, -0.1838), (-0.2641, 0.7671, -0.274), (0.59, 0.3052, -0.1579), (0.08858, -0.774, 0.3955), (-0.5112, -0.5142, 0.4768), (-0.7516, 0.3655, 0.2846), (0.3204, 0.5987, 0.4189), (0.6644, -0.07743, 0.4565), (0.006296, -0.07112, 0.7488), (0.5956, 0.5446, -0.3595), (0.8169, 0.3991, -0.2694), (0.6903, 0.2118, -0.1623), (0.4491, 0.198, -0.2065), (0.422, 0.451, -0.3289), (0.7486, 0.593, -0.1993), (0.7795, 0.4497, -0.07813), (0.6105, 0.2457, -0.03053), (0.3815, 0.4441, -0.1307), (0.4885, 0.6153, -0.2163), (0.5849, 0.5296, -0.05316), (0.4248, 0.5206, -0.244), (0.3586, 0.4727, -0.1284), (0.2479, 0.5311, -0.1479), (0.2299, 0.5847, -0.2586), (0.3646, 0.5739, -0.3052), (0.4431, 0.5428, -0.133), (0.3628, 0.5645, -0.08439), (0.2469, 0.6104, -0.1393), (0.3397, 0.6628, -0.2608), (0.4391, 0.6169, -0.2427), (0.3874, 0.6419, -0.1544), (0.3391, -0.587, -0.2215), (0.2542, -0.8344, -0.2831), (0.09835, -0.8592, -0.1019), (0.04774, -0.6671, 0.0254), (0.2431, -0.5082, -0.07551), (0.4434, -0.7781, -0.2153), (0.3485, -0.9103, -0.1322), (0.1566, -0.8738, 0.03718), (0.2863, -0.601, 0.08984), (0.4313, -0.5798, -0.06154), (0.4075, -0.768, 0.0008989)], [], [(0, 4, 9), (1, 0, 5), (2, 1, 6), (3, 2, 7), (4, 3, 8), (0, 9, 5), (1, 5, 6), (2, 6, 7), (3, 7, 8), (4, 8, 9), (5, 9, 10), (6, 5, 10), (7, 6, 10), (8, 7, 10), (9, 8, 10), (11, 15, 20), (12, 11, 16), (13, 12, 17), (14, 13, 18), (15, 14, 19), (11, 20, 16), (12, 16, 17), (13, 17, 18), (14, 18, 19), (15, 19, 20), (16, 20, 21), (17, 16, 21), (18, 17, 21), (19, 18, 21), (20, 19, 21), (22, 26, 31), (23, 22, 27), (24, 23, 28), (25, 24, 29), (26, 25, 30), (22, 31, 27), (23, 27, 28), (24, 28, 29), (25, 29, 30), (26, 30, 31), (27, 31, 32), (28, 27, 32), (29, 28, 32), (30, 29, 32), (31, 30, 32), (33, 37, 42), (34, 33, 38), (35, 34, 39), (36, 35, 40), (37, 36, 41), (33, 42, 38), (34, 38, 39), (35, 39, 40), (36, 40, 41), (37, 41, 42), (38, 42, 43), (39, 38, 43), (40, 39, 43), (41, 40, 43), (42, 41, 43)])
_uv = me_icosphere.uv_layers.new(name='UVMap')
_uv.uv.foreach_set('vector', [0.7273, 0.1575, 0.5455, 0.1575, 0.6364, 0.3149, 0.9091, 0.1575, 0.7273, 0.1575, 0.8182, 0.3149, 0.1818, 0.1575, 0.0, 0.1575, 0.09091, 0.3149, 0.3636, 0.1575, 0.1818, 0.1575, 0.2727, 0.3149, 0.5455, 0.1575, 0.3636, 0.1575, 0.4545, 0.3149, 0.7273, 0.1575, 0.6364, 0.3149, 0.8182, 0.3149, 0.9091, 0.1575, 0.8182, 0.3149, 1.0, 0.3149, 0.1818, 0.1575, 0.09091, 0.3149, 0.2727, 0.3149, 0.3636, 0.1575, 0.2727, 0.3149, 0.4545, 0.3149, 0.5455, 0.1575, 0.4545, 0.3149, 0.6364, 0.3149, 0.8182, 0.3149, 0.6364, 0.3149, 0.7273, 0.4724, 1.0, 0.3149, 0.8182, 0.3149, 0.9091, 0.4724, 0.2727, 0.3149, 0.09091, 0.3149, 0.1818, 0.4724, 0.4545, 0.3149, 0.2727, 0.3149, 0.3636, 0.4724, 0.6364, 0.3149, 0.4545, 0.3149, 0.5455, 0.4724, 0.7273, 0.1575, 0.5455, 0.1575, 0.6364, 0.3149, 0.9091, 0.1575, 0.7273, 0.1575, 0.8182, 0.3149, 0.1818, 0.1575, 0.0, 0.1575, 0.09091, 0.3149, 0.3636, 0.1575, 0.1818, 0.1575, 0.2727, 0.3149, 0.5455, 0.1575, 0.3636, 0.1575, 0.4545, 0.3149, 0.7273, 0.1575, 0.6364, 0.3149, 0.8182, 0.3149, 0.9091, 0.1575, 0.8182, 0.3149, 1.0, 0.3149, 0.1818, 0.1575, 0.09091, 0.3149, 0.2727, 0.3149, 0.3636, 0.1575, 0.2727, 0.3149, 0.4545, 0.3149, 0.5455, 0.1575, 0.4545, 0.3149, 0.6364, 0.3149, 0.8182, 0.3149, 0.6364, 0.3149, 0.7273, 0.4724, 1.0, 0.3149, 0.8182, 0.3149, 0.9091, 0.4724, 0.2727, 0.3149, 0.09091, 0.3149, 0.1818, 0.4724, 0.4545, 0.3149, 0.2727, 0.3149, 0.3636, 0.4724, 0.6364, 0.3149, 0.4545, 0.3149, 0.5455, 0.4724, 0.7273, 0.1575, 0.5455, 0.1575, 0.6364, 0.3149, 0.9091, 0.1575, 0.7273, 0.1575, 0.8182, 0.3149, 0.1818, 0.1575, 0.0, 0.1575, 0.09091, 0.3149, 0.3636, 0.1575, 0.1818, 0.1575, 0.2727, 0.3149, 0.5455, 0.1575, 0.3636, 0.1575, 0.4545, 0.3149, 0.7273, 0.1575, 0.6364, 0.3149, 0.8182, 0.3149, 0.9091, 0.1575, 0.8182, 0.3149, 1.0, 0.3149, 0.1818, 0.1575, 0.09091, 0.3149, 0.2727, 0.3149, 0.3636, 0.1575, 0.2727, 0.3149, 0.4545, 0.3149, 0.5455, 0.1575, 0.4545, 0.3149, 0.6364, 0.3149, 0.8182, 0.3149, 0.6364, 0.3149, 0.7273, 0.4724, 1.0, 0.3149, 0.8182, 0.3149, 0.9091, 0.4724, 0.2727, 0.3149, 0.09091, 0.3149, 0.1818, 0.4724, 0.4545, 0.3149, 0.2727, 0.3149, 0.3636, 0.4724, 0.6364, 0.3149, 0.4545, 0.3149, 0.5455, 0.4724, 0.7273, 0.1575, 0.5455, 0.1575, 0.6364, 0.3149, 0.9091, 0.1575, 0.7273, 0.1575, 0.8182, 0.3149, 0.1818, 0.1575, 0.0, 0.1575, 0.09091, 0.3149, 0.3636, 0.1575, 0.1818, 0.1575, 0.2727, 0.3149, 0.5455, 0.1575, 0.3636, 0.1575, 0.4545, 0.3149, 0.7273, 0.1575, 0.6364, 0.3149, 0.8182, 0.3149, 0.9091, 0.1575, 0.8182, 0.3149, 1.0, 0.3149, 0.1818, 0.1575, 0.09091, 0.3149, 0.2727, 0.3149, 0.3636, 0.1575, 0.2727, 0.3149, 0.4545, 0.3149, 0.5455, 0.1575, 0.4545, 0.3149, 0.6364, 0.3149, 0.8182, 0.3149, 0.6364, 0.3149, 0.7273, 0.4724, 1.0, 0.3149, 0.8182, 0.3149, 0.9091, 0.4724, 0.2727, 0.3149, 0.09091, 0.3149, 0.1818, 0.4724, 0.4545, 0.3149, 0.2727, 0.3149, 0.3636, 0.4724, 0.6364, 0.3149, 0.4545, 0.3149, 0.5455, 0.4724])
me_icosphere.materials.append(mat_stone)
me_icosphere.use_remesh_fix_poles = True
me_icosphere.use_remesh_preserve_attributes = False
me_icosphere.use_mirror_vertex_groups = False
me_icosphere.update()
me_cylinder_003 = bpy.data.meshes.new('Cylinder.003')
me_cylinder_003.from_pydata([(0.0, 1.0, -1.0), (0.0, 1.0, 1.0), (0.866, -0.5, -1.0), (0.866, -0.5, 1.0), (-0.866, -0.5, -1.0), (-0.866, -0.5, 1.0), (0.0, 1.0, 0.9162), (0.866, -0.5, 0.9162), (-0.866, -0.5, 0.9162), (-0.866, -0.7851, 1.0), (0.866, -0.7851, 1.0), (0.866, -0.7851, 0.9162), (-0.866, -0.7851, 0.9162), (1.083, -0.3745, 1.0), (0.417, 1.126, 1.0), (0.417, 1.126, 0.9162), (1.083, -0.3745, 0.9162), (-0.3988, 1.115, 0.9162), (-0.3988, 1.115, 1.0), (-1.065, -0.385, 1.0), (-1.065, -0.385, 0.9162), (0.3305, 8.939, 0.7017), (0.491, 4.628, 0.8581), (0.491, 4.628, 0.9556), (0.08306, 4.618, 0.9556), (0.08306, 4.618, 0.8581), (-0.4958, -0.7095, 1.0), (-0.4958, -0.7095, 0.9162), (0.32, -0.699, 0.9162), (0.32, -0.699, 1.0), (-0.4093, -8.523, 0.7017), (-0.5698, -4.378, 0.8581), (-0.5698, -4.378, 0.9556), (-0.1618, -4.368, 0.9556), (-0.1618, -4.368, 0.8581)], [], [(1, 3, 13, 14), (3, 1, 5), (6, 8, 20, 17), (0, 2, 4), (4, 8, 6, 0), (2, 7, 8, 4), (0, 6, 7, 2), (11, 10, 9, 12), (8, 7, 11, 12), (3, 5, 9, 10), (15, 14, 13, 16), (7, 6, 15, 16), (20, 19, 18, 17), (5, 1, 18, 19), (23, 22, 21), (11, 16, 13, 10), (25, 24, 21), (24, 23, 21), (22, 25, 21), (15, 17, 25, 22), (18, 14, 23, 24), (17, 18, 24, 25), (14, 15, 22, 23), (12, 9, 19, 20), (32, 31, 30), (34, 33, 30), (33, 32, 30), (31, 34, 30), (27, 28, 34, 31), (29, 26, 32, 33), (28, 29, 33, 34), (26, 27, 31, 32)])
me_cylinder_003.polygons.foreach_set('material_index', [0, 1, 0, 1, 1, 1, 1, 0, 0, 0, 0, 0, 0, 0, 0, 0, 0, 0, 0, 0, 0, 0, 0, 0, 0, 0, 0, 0, 0, 0, 0, 0])
_uv = me_cylinder_003.uv_layers.new(name='UVMap')
_uv.uv.foreach_set('vector', [0.25, 0.49, 0.4578, 0.13, 0.4578, 0.13, 0.25, 0.49, 0.4578, 0.13, 0.25, 0.49, 0.04215, 0.13, -5.96e-08, 0.9791, 0.3333, 0.9791, 0.3333, 0.9791, -5.96e-08, 0.9791, 0.75, 0.49, 0.9578, 0.13, 0.5422, 0.13, 0.3333, 0.5, 0.3333, 0.9791, -5.96e-08, 0.9791, -5.96e-08, 0.5, 0.6667, 0.5, 0.6667, 0.9791, 0.3333, 0.9791, 0.3333, 0.5, 1.0, 0.5, 1.0, 0.9791, 0.6667, 0.9791, 0.6667, 0.5, 0.6667, 0.9791, 0.6667, 1.0, 0.3333, 1.0, 0.3333, 0.9791, 0.3333, 0.9791, 0.6667, 0.9791, 0.6667, 0.9791, 0.3333, 0.9791, 0.4578, 0.13, 0.04215, 0.13, 0.04215, 0.13, 0.4578, 0.13, 1.0, 0.9791, 1.0, 1.0, 0.6667, 1.0, 0.6667, 0.9791, 0.6667, 0.9791, 1.0, 0.9791, 1.0, 0.9791, 0.6667, 0.9791, 0.3333, 0.9791, 0.3333, 1.0, -5.96e-08, 1.0, -5.96e-08, 0.9791, 0.04215, 0.13, 0.25, 0.49, 0.25, 0.49, 0.04215, 0.13, 1.0, 1.0, 1.0, 0.9791, -5.96e-08, 1.0, 0.6667, 0.9791, 0.6667, 0.9791, 0.6667, 1.0, 0.6667, 1.0, -5.96e-08, 0.9791, -5.96e-08, 1.0, -5.96e-08, 0.9791, 0.0, 0.0, 0.0, 0.0, 0.0, 0.0, 0.0, 0.0, 0.0, 0.0, 0.0, 0.0, 0.0, 0.0, 0.0, 0.0, 0.0, 0.0, 0.0, 0.0, 0.0, 0.0, 0.0, 0.0, 0.0, 0.0, 0.0, 0.0, -5.96e-08, 0.9791, -5.96e-08, 1.0, -5.96e-08, 1.0, -5.96e-08, 0.9791, 1.0, 1.0, 1.0, 0.9791, 1.0, 0.9791, 1.0, 1.0, 0.3333, 0.9791, 0.3333, 1.0, 0.3333, 1.0, 0.3333, 0.9791, 1.0, 1.0, 1.0, 0.9791, -5.96e-08, 1.0, -5.96e-08, 0.9791, -5.96e-08, 1.0, -5.96e-08, 0.9791, 0.0, 0.0, 0.0, 0.0, 0.0, 0.0, 0.0, 0.0, 0.0, 0.0, 0.0, 0.0, 0.0, 0.0, 0.0, 0.0, 0.0, 0.0, 0.0, 0.0, 0.0, 0.0, 0.0, 0.0, 0.0, 0.0, 0.0, 0.0, -5.96e-08, 0.9791, -5.96e-08, 1.0, -5.96e-08, 1.0, -5.96e-08, 0.9791, 1.0, 1.0, 1.0, 0.9791, 1.0, 0.9791, 1.0, 1.0])
me_cylinder_003.materials.append(mat_metal_001)
me_cylinder_003.materials.append(mat_material_001)
me_cylinder_003.materials.append(mat_metal)
me_cylinder_003.use_remesh_fix_poles = True
me_cylinder_003.use_remesh_preserve_attributes = False
me_cylinder_003.use_mirror_vertex_groups = False
me_cylinder_003.update()
me_cylinder_004 = bpy.data.meshes.new('Cylinder.004')
me_cylinder_004.from_pydata([(0.0, 2.781, -1.0), (0.0, 2.781, 1.0), (0.9511, 2.09, -1.0), (0.9511, 2.09, 1.0), (0.5878, 0.9724, -1.0), (0.5878, 0.9724, 1.0), (-0.5878, 0.9724, -1.0), (-0.5878, 0.9724, 1.0), (-0.9511, 2.09, -1.0), (-0.9511, 2.09, 1.0), (-0.4834, 1.817, 0.6781), (-0.2987, 1.248, 0.6781), (0.2987, 1.248, 0.6781), (-9.203e-09, 2.168, 0.6781), (0.4834, 1.817, 0.6781), (0.1959, 0.9724, -1.0), (-0.1959, 0.9724, -1.0), (-0.1959, 0.9724, 1.0), (0.1959, 0.9724, 1.0), (-0.09958, 1.248, 0.6781), (0.09958, 1.248, 0.6781), (0.1959, 0.4198, -1.0), (-0.1959, 0.4198, -1.0), (-0.1959, 0.4198, 1.0), (0.1959, 0.4198, 1.0), (0.1959, 1.192e-07, -0.4714), (-0.1959, 1.192e-07, -0.4714), (-0.1959, 1.192e-07, 0.4714), (0.1959, 0.0, 0.4714), (0.1959, 0.801, 0.849), (0.1959, 0.801, -0.849), (0.1959, 0.1326, -0.6384), (0.1959, 0.1326, 0.6384), (-0.1959, 0.1326, -0.6384), (-0.1959, 0.1326, 0.6384), (-0.1959, 0.5311, -0.852), (-0.1959, 0.5311, 0.852), (-0.1959, 0.8073, -0.852), (-0.1959, 0.8073, 0.852), (0.1959, 0.1326, -0.4185), (0.1959, 0.1326, 0.4779), (0.1959, 0.4198, 0.8172), (0.1959, 0.4198, -0.8184), (-0.1959, 0.4198, -0.8055), (-0.1959, 0.1326, -0.4436), (-0.1959, 0.4198, 0.7734), (-0.1959, 0.1326, 0.4435), (-0.3249, 2.465, 0.5952), (-0.3249, 3.186, 0.5952), (-0.1911, 2.465, 0.193), (-0.1911, 3.186, 0.193), (0.2328, 2.465, 0.196), (0.2328, 3.186, 0.196), (0.361, 2.465, 0.6), (0.361, 3.186, 0.6), (0.01631, 2.465, 0.8467), (0.01631, 3.186, 0.8467), (-0.07855, 3.987, 1.314), (-0.1406, 3.987, 1.5), (0.1181, 3.987, 1.315), (0.1775, 3.987, 1.502), (0.01766, 3.987, 1.617), (-0.2407, 4.133, 1.087), (-0.4062, 4.133, 1.584), (0.2834, 4.133, 1.091), (0.4419, 4.133, 1.59), (0.01572, 4.133, 1.895)], [], [(0, 1, 3, 2), (2, 3, 5, 4), (16, 17, 7, 6), (9, 7, 11, 10), (6, 7, 9, 8), (8, 9, 1, 0), (0, 2, 4, 15, 16, 6, 8), (7, 17, 19, 11), (5, 3, 14, 12), (1, 9, 10, 13), (3, 1, 13, 14), (18, 5, 12, 20), (17, 18, 20, 19), (4, 5, 18, 15), (16, 15, 21, 22), (31, 39, 40, 32, 28, 25), (24, 23, 34, 32), (16, 22, 35, 37), (18, 17, 23, 24), (25, 28, 27, 26), (33, 31, 25, 26), (34, 46, 44, 33, 26, 27), (32, 34, 27, 28), (30, 42, 21), (15, 18, 29, 30), (18, 24, 29), (21, 15, 30), (23, 45, 46, 34), (22, 21, 31, 33), (21, 42, 39, 31), (40, 41, 24, 32), (41, 29, 24), (22, 43, 35), (36, 45, 23), (17, 16, 37, 38), (23, 17, 38, 36), (44, 43, 22, 33), (47, 48, 50, 49), (49, 50, 52, 51), (51, 52, 54, 53), (52, 50, 57, 59), (53, 54, 56, 55), (55, 56, 48, 47), (61, 60, 65, 66), (48, 56, 61, 58), (50, 48, 58, 57), (54, 52, 59, 60), (56, 54, 60, 61), (62, 63, 66, 65, 64), (59, 57, 62, 64), (58, 61, 66, 63), (60, 59, 64, 65), (57, 58, 63, 62)])
_uv = me_cylinder_004.uv_layers.new(name='UVMap')
_uv.uv.foreach_set('vector', [1.0, 0.5, 1.0, 1.0, 0.8, 1.0, 0.8, 0.5, 0.8, 0.5, 0.8, 1.0, 0.6, 1.0, 0.6, 0.5, 0.4667, 0.5, 0.4667, 1.0, 0.4, 1.0, 0.4, 0.5, 0.2, 1.0, 0.4, 1.0, 0.4, 1.0, 0.2, 1.0, 0.4, 0.5, 0.4, 1.0, 0.2, 1.0, 0.2, 0.5, 0.2, 0.5, 0.2, 1.0, 2.98e-08, 1.0, 2.98e-08, 0.5, 0.75, 0.49, 0.9783, 0.3242, 0.8911, 0.05584, 0.797, 0.05584, 0.703, 0.05584, 0.6089, 0.05584, 0.5217, 0.3242, 0.4, 1.0, 0.4667, 1.0, 0.4667, 1.0, 0.4, 1.0, 0.6, 1.0, 0.8, 1.0, 0.8, 1.0, 0.6, 1.0, 2.98e-08, 1.0, 0.2, 1.0, 0.2, 1.0, 2.98e-08, 1.0, 0.8, 1.0, 1.0, 1.0, 1.0, 1.0, 0.8, 1.0, 0.5333, 1.0, 0.6, 1.0, 0.6, 1.0, 0.5333, 1.0, 0.4667, 1.0, 0.5333, 1.0, 0.5333, 1.0, 0.4667, 1.0, 0.6, 0.5, 0.6, 1.0, 0.5333, 1.0, 0.5333, 0.5, 0.703, 0.05584, 0.797, 0.05584, 0.797, 0.05584, 0.703, 0.05584, 0.5333, 0.5, 0.5333, 0.5861, 0.5333, 0.9371, 0.5333, 1.0, 0.5333, 1.0, 0.5333, 0.5, 0.5333, 1.0, 0.4667, 1.0, 0.4667, 1.0, 0.5333, 1.0, 0.703, 0.05584, 0.703, 0.05584, 0.703, 0.05584, 0.703, 0.05584, 0.5333, 1.0, 0.4667, 1.0, 0.4667, 1.0, 0.5333, 1.0, 0.5333, 0.5, 0.5333, 1.0, 0.4667, 1.0, 0.4667, 0.5, 0.703, 0.05584, 0.797, 0.05584, 0.797, 0.05584, 0.703, 0.05584, 0.4667, 1.0, 0.4667, 0.9237, 0.4667, 0.5763, 0.4667, 0.5, 0.4667, 0.5, 0.4667, 1.0, 0.5333, 1.0, 0.4667, 1.0, 0.4667, 1.0, 0.5333, 1.0, 0.5333, 0.5, 0.5333, 0.5454, 0.5333, 0.5, 0.5333, 0.5, 0.5333, 1.0, 0.5333, 1.0, 0.5333, 0.5, 0.5333, 1.0, 0.5333, 1.0, 0.5333, 1.0, 0.797, 0.05584, 0.797, 0.05584, 0.797, 0.05584, 0.4667, 1.0, 0.4667, 0.9434, 0.4667, 0.9237, 0.4667, 1.0, 0.703, 0.05584, 0.797, 0.05584, 0.797, 0.05584, 0.703, 0.05584, 0.5333, 0.5, 0.5333, 0.5454, 0.5333, 0.5861, 0.5333, 0.5, 0.5333, 0.9371, 0.5333, 0.9543, 0.5333, 1.0, 0.5333, 1.0, 0.5333, 0.9543, 0.5333, 1.0, 0.5333, 1.0, 0.4667, 0.5, 0.4667, 0.5486, 0.4667, 0.5, 0.4667, 1.0, 0.4667, 0.9434, 0.4667, 1.0, 0.4667, 1.0, 0.4667, 0.5, 0.4667, 0.5, 0.4667, 1.0, 0.4667, 1.0, 0.4667, 1.0, 0.4667, 1.0, 0.4667, 1.0, 0.4667, 0.5763, 0.4667, 0.5486, 0.4667, 0.5, 0.4667, 0.5, 1.0, 0.5, 1.0, 1.0, 0.8, 1.0, 0.8, 0.5, 0.8, 0.5, 0.8, 1.0, 0.6, 1.0, 0.6, 0.5, 0.6, 0.5, 0.6, 1.0, 0.4, 1.0, 0.4, 0.5, 0.6, 1.0, 0.8, 1.0, 0.8, 1.0, 0.6, 1.0, 0.4, 0.5, 0.4, 1.0, 0.2, 1.0, 0.2, 0.5, 0.2, 0.5, 0.2, 1.0, 2.98e-08, 1.0, 2.98e-08, 0.5, 0.2, 1.0, 0.4, 1.0, 0.4, 1.0, 0.2, 1.0, 2.98e-08, 1.0, 0.2, 1.0, 0.2, 1.0, 2.98e-08, 1.0, 0.8, 1.0, 1.0, 1.0, 1.0, 1.0, 0.8, 1.0, 0.4, 1.0, 0.6, 1.0, 0.6, 1.0, 0.4, 1.0, 0.2, 1.0, 0.4, 1.0, 0.4, 1.0, 0.2, 1.0, 0.4783, 0.3242, 0.25, 0.49, 0.02175, 0.3242, 0.1089, 0.05584, 0.3911, 0.05584, 0.6, 1.0, 0.8, 1.0, 0.8, 1.0, 0.6, 1.0, 2.98e-08, 1.0, 0.2, 1.0, 0.2, 1.0, 2.98e-08, 1.0, 0.4, 1.0, 0.6, 1.0, 0.6, 1.0, 0.4, 1.0, 0.8, 1.0, 1.0, 1.0, 1.0, 1.0, 0.8, 1.0])
me_cylinder_004.materials.append(mat_metal_003)
me_cylinder_004.use_remesh_fix_poles = True
me_cylinder_004.use_remesh_preserve_attributes = False
me_cylinder_004.use_mirror_vertex_groups = False
me_cylinder_004.update()
me_plane = bpy.data.meshes.new('Plane')
me_plane.from_pydata([(0.4458, -0.9862, -3.031), (0.4458, 1.014, -3.031), (0.6543, -0.9862, -2.453), (0.6543, 1.014, -2.453), (0.6543, -0.9862, -1.303), (0.6543, 1.014, -1.303), (0.0, -0.9862, -3.031), (0.0, 1.014, -3.031), (0.0, 1.638, -2.457), (0.0, 1.637, -1.299), (0.3223, -0.9862, -3.031), (0.3223, 1.014, -3.031), (0.3905, 1.638, -2.457), (0.353, 1.637, -1.299), (0.05037, 1.637, -1.299), (0.0576, 1.783, -2.457), (0.0, 1.783, -2.457), (0.05037, 1.782, -1.299), (0.0, 1.782, -1.299), (0.05037, 1.637, -0.7305), (0.0, 1.637, -0.7305), (0.05037, 1.782, -0.7305), (0.0, 1.782, -0.7305), (0.05037, 0.709, -0.01281), (0.0, 0.709, -0.01281), (0.05037, 0.8536, -0.01281), (0.0, 0.8536, -0.01281), (0.05037, 0.01376, 0.02296), (0.0, 0.01376, 0.02296)], [], [(10, 0, 1, 11), (3, 12, 11, 1), (1, 0, 2, 3), (3, 2, 4, 5), (5, 13, 12, 3), (12, 13, 14), (6, 10, 11, 7), (7, 11, 12, 8), (12, 14, 17, 15), (16, 15, 17, 18), (14, 9, 20, 19), (8, 12, 15, 16), (22, 21, 25, 26), (17, 14, 19, 21), (18, 17, 21, 22), (26, 25, 27, 28), (21, 19, 23, 25), (19, 20, 24, 23), (25, 23, 27), (23, 24, 28, 27)])
_uv = me_plane.uv_layers.new(name='UVMap')
_uv.uv.foreach_set('vector', [0.879, 0.0, 1.0, 0.0, 1.0, 1.0, 0.879, 1.0, 1.0, 1.0, 0.879, 1.0, 0.879, 1.0, 1.0, 1.0, 1.0, 1.0, 1.0, 0.0, 1.0, 0.0, 1.0, 1.0, 1.0, 1.0, 1.0, 0.0, 1.0, 0.0, 1.0, 1.0, 1.0, 1.0, 0.8618, 1.0, 0.879, 1.0, 1.0, 1.0, 0.879, 1.0, 0.8618, 1.0, 0.5697, 1.0, 0.5, 0.0, 0.879, 0.0, 0.879, 1.0, 0.5, 1.0, 0.5, 1.0, 0.879, 1.0, 0.879, 1.0, 0.5, 1.0, 0.879, 1.0, 0.5697, 1.0, 0.5697, 1.0, 0.573, 1.0, 0.5, 1.0, 0.573, 1.0, 0.5697, 1.0, 0.5, 1.0, 0.0, 0.0, 0.0, 0.0, 0.0, 0.0, 0.0, 0.0, 0.5, 1.0, 0.879, 1.0, 0.573, 1.0, 0.5, 1.0, 0.5, 1.0, 0.5697, 1.0, 0.5697, 1.0, 0.5, 1.0, 0.5697, 1.0, 0.5697, 1.0, 0.5697, 1.0, 0.5697, 1.0, 0.5, 1.0, 0.5697, 1.0, 0.5697, 1.0, 0.5, 1.0, 0.5, 1.0, 0.5697, 1.0, 0.5697, 1.0, 0.5, 1.0, 0.5697, 1.0, 0.5697, 1.0, 0.5697, 1.0, 0.5697, 1.0, 0.0, 0.0, 0.0, 0.0, 0.0, 0.0, 0.0, 0.0, 0.5697, 1.0, 0.5697, 1.0, 0.5697, 1.0, 0.0, 0.0, 0.0, 0.0, 0.0, 0.0, 0.0, 0.0])
me_plane.materials.append(mat_material_003)
me_plane.use_remesh_fix_poles = True
me_plane.use_remesh_preserve_attributes = False
me_plane.use_mirror_vertex_groups = False
me_plane.update()

# ---- objects
ob_camera = bpy.data.objects.new('Camera', cam_camera)
ob_cylinder = bpy.data.objects.new('Cylinder', me_cylinder)
ob_cylinder_001 = bpy.data.objects.new('Cylinder.001', me_cylinder_002)
ob_cylinder_002 = bpy.data.objects.new('Cylinder.002', me_cylinder_001)
ob_icosphere = bpy.data.objects.new('Icosphere', me_icosphere)
ob_cylinder_003 = bpy.data.objects.new('Cylinder.003', me_cylinder_003)
ob_cylinder_004 = bpy.data.objects.new('Cylinder.004', me_cylinder_004)
ob_plane = bpy.data.objects.new('Plane', me_plane)

# ---- transforms, parenting, visibility, modifiers, constraints
ob_camera.location = (7.359, -6.926, 4.958)
ob_camera.rotation_euler = (1.109, 0.0, 0.8149)
ob_camera.lock_rotations_4d = False
ob_camera.empty_display_type = 'ARROWS'
ob_camera.color = (0.0, 0.0, 0.0, 0.0)
ob_camera.display_type = 'WIRE'
ob_camera.lineart.crease_threshold = 0.0
ob_cylinder.location = (0.0, 3.105, 0.0)
ob_cylinder.lineart.crease_threshold = 0.0
_m = ob_cylinder.modifiers.new('Mirror', 'MIRROR')
_m.use_axis = (False, True, False)
_m.use_clip = True
ob_cylinder_001.location = (0.0004359, 3.636, 0.2287)
ob_cylinder_001.rotation_euler = (0.0, -0.0, 2.618)
ob_cylinder_001.scale = (0.02753, 0.02753, 0.6405)
ob_cylinder_001.lineart.crease_threshold = 0.0
ob_cylinder_002.location = (0.004919, 2.589, 0.3103)
ob_cylinder_002.rotation_euler = (0.0, -0.0, -1.571)
ob_cylinder_002.scale = (0.02402, 0.02402, 0.3177)
ob_cylinder_002.lineart.crease_threshold = 0.0
ob_icosphere.location = (-1.601, 3.329, 0.1495)
ob_icosphere.scale = (1.09, 1.09, 1.09)
ob_icosphere.lineart.crease_threshold = 0.0
ob_cylinder_003.location = (0.004919, 2.289, 0.3103)
ob_cylinder_003.rotation_euler = (0.0, -0.0, -1.571)
ob_cylinder_003.scale = (0.02402, 0.02402, 0.3177)
ob_cylinder_003.lineart.crease_threshold = 0.0
ob_cylinder_004.location = (-0.2237, 1.865, 0.1117)
ob_cylinder_004.rotation_euler = (0.0, -0.0, -1.571)
ob_cylinder_004.scale = (0.1125, 0.1125, 0.1125)
ob_cylinder_004.lineart.crease_threshold = 0.0
ob_plane.location = (0.02218, 1.446, 0.318)
ob_plane.scale = (0.2445, 0.07275, 0.09183)
ob_plane.lineart.crease_threshold = 0.0
_m = ob_plane.modifiers.new('Mirror', 'MIRROR')
_m.use_axis = (True, True, False)
_m.use_clip = True

# ---- collection membership
col_collection.objects.link(ob_camera)
col_collection.objects.link(ob_cylinder)
col_collection.objects.link(ob_cylinder_001)
col_collection.objects.link(ob_cylinder_002)
col_collection.objects.link(ob_icosphere)
col_collection.objects.link(ob_cylinder_003)
col_collection.objects.link(ob_cylinder_004)
col_collection.objects.link(ob_plane)

# ---- scene / render settings (as saved in the file)
scene.camera = ob_camera
scene.frame_start = 1; scene.frame_end = 250; scene.frame_set(28)
scene.render.engine = 'BLENDER_EEVEE_NEXT'
scene.cycles.use_denoising = False
scene.cycles.samples = 128
scene.cycles.sampling_pattern = 'TABULATED_SOBOL'
scene.cycles.use_adaptive_sampling = False
scene.cycles.use_light_tree = False
scene.view_settings.view_transform = 'Filmic'
bpy.context.view_layer.update()

# ---- added for rendering (the .blend has no usable light): sun
light_auto_sun = bpy.data.lights.new('AutoSun', 'SUN')
light_auto_sun.energy = 3.0
light_auto_sun.angle = 0.0523599
ob_auto_sun = bpy.data.objects.new('AutoSun', light_auto_sun)
scene.collection.objects.link(ob_auto_sun)
ob_auto_sun.rotation_euler = (0.872665, 0.174533, 0.523599)
bpy.context.view_layer.update()
